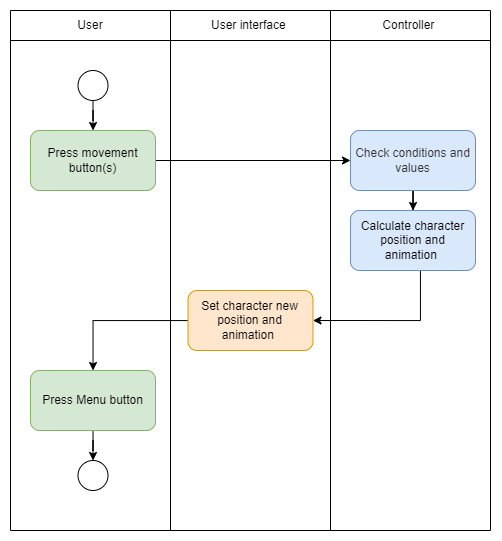

The diagram above was exported from draw.io. Its source (the exported page's mxGraphModel, read from the mxfile embedded in the PNG):
<mxGraphModel dx="1019" dy="509" grid="1" gridSize="10" guides="1" tooltips="1" connect="1" arrows="1" fold="1" page="1" pageScale="1" pageWidth="827" pageHeight="1169" math="0" shadow="0">
  <root>
    <mxCell id="0" />
    <mxCell id="1" parent="0" />
    <mxCell id="KeZVKDTYgivzONgHedd0-2" value="" style="shape=table;html=1;whiteSpace=wrap;startSize=0;container=1;collapsible=0;childLayout=tableLayout;" vertex="1" parent="1">
      <mxGeometry x="200" y="160" width="480.0000000000002" height="520" as="geometry" />
    </mxCell>
    <mxCell id="KeZVKDTYgivzONgHedd0-3" value="" style="shape=tableRow;horizontal=0;startSize=0;swimlaneHead=0;swimlaneBody=0;top=0;left=0;bottom=0;right=0;collapsible=0;dropTarget=0;fillColor=none;points=[[0,0.5],[1,0.5]];portConstraint=eastwest;" vertex="1" parent="KeZVKDTYgivzONgHedd0-2">
      <mxGeometry width="480.0000000000002" height="30" as="geometry" />
    </mxCell>
    <mxCell id="KeZVKDTYgivzONgHedd0-4" value="User" style="shape=partialRectangle;html=1;whiteSpace=wrap;connectable=0;fillColor=none;top=0;left=0;bottom=0;right=0;overflow=hidden;" vertex="1" parent="KeZVKDTYgivzONgHedd0-3">
      <mxGeometry width="160" height="30" as="geometry">
        <mxRectangle width="160" height="30" as="alternateBounds" />
      </mxGeometry>
    </mxCell>
    <mxCell id="KeZVKDTYgivzONgHedd0-5" value="User interface&amp;nbsp;" style="shape=partialRectangle;html=1;whiteSpace=wrap;connectable=0;fillColor=none;top=0;left=0;bottom=0;right=0;overflow=hidden;" vertex="1" parent="KeZVKDTYgivzONgHedd0-3">
      <mxGeometry x="160" width="160" height="30" as="geometry">
        <mxRectangle width="160" height="30" as="alternateBounds" />
      </mxGeometry>
    </mxCell>
    <mxCell id="KeZVKDTYgivzONgHedd0-6" value="Controller&amp;nbsp;" style="shape=partialRectangle;html=1;whiteSpace=wrap;connectable=0;fillColor=none;top=0;left=0;bottom=0;right=0;overflow=hidden;" vertex="1" parent="KeZVKDTYgivzONgHedd0-3">
      <mxGeometry x="320" width="160" height="30" as="geometry">
        <mxRectangle width="160" height="30" as="alternateBounds" />
      </mxGeometry>
    </mxCell>
    <mxCell id="KeZVKDTYgivzONgHedd0-7" value="" style="shape=tableRow;horizontal=0;startSize=0;swimlaneHead=0;swimlaneBody=0;top=0;left=0;bottom=0;right=0;collapsible=0;dropTarget=0;fillColor=none;points=[[0,0.5],[1,0.5]];portConstraint=eastwest;" vertex="1" parent="KeZVKDTYgivzONgHedd0-2">
      <mxGeometry y="30" width="480.0000000000002" height="490" as="geometry" />
    </mxCell>
    <mxCell id="KeZVKDTYgivzONgHedd0-8" value="" style="shape=partialRectangle;html=1;whiteSpace=wrap;connectable=0;fillColor=none;top=0;left=0;bottom=0;right=0;overflow=hidden;" vertex="1" parent="KeZVKDTYgivzONgHedd0-7">
      <mxGeometry width="160" height="490" as="geometry">
        <mxRectangle width="160" height="490" as="alternateBounds" />
      </mxGeometry>
    </mxCell>
    <mxCell id="KeZVKDTYgivzONgHedd0-9" value="" style="shape=partialRectangle;html=1;whiteSpace=wrap;connectable=0;fillColor=none;top=0;left=0;bottom=0;right=0;overflow=hidden;" vertex="1" parent="KeZVKDTYgivzONgHedd0-7">
      <mxGeometry x="160" width="160" height="490" as="geometry">
        <mxRectangle width="160" height="490" as="alternateBounds" />
      </mxGeometry>
    </mxCell>
    <mxCell id="KeZVKDTYgivzONgHedd0-10" value="" style="shape=partialRectangle;html=1;whiteSpace=wrap;connectable=0;fillColor=none;top=0;left=0;bottom=0;right=0;overflow=hidden;" vertex="1" parent="KeZVKDTYgivzONgHedd0-7">
      <mxGeometry x="320" width="160" height="490" as="geometry">
        <mxRectangle width="160" height="490" as="alternateBounds" />
      </mxGeometry>
    </mxCell>
    <mxCell id="KeZVKDTYgivzONgHedd0-19" style="edgeStyle=orthogonalEdgeStyle;rounded=0;orthogonalLoop=1;jettySize=auto;html=1;" edge="1" parent="1" source="KeZVKDTYgivzONgHedd0-15" target="KeZVKDTYgivzONgHedd0-16">
      <mxGeometry relative="1" as="geometry" />
    </mxCell>
    <mxCell id="KeZVKDTYgivzONgHedd0-15" value="" style="ellipse;whiteSpace=wrap;html=1;aspect=fixed;fillColor=#FFFFFF;strokeColor=#000000;" vertex="1" parent="1">
      <mxGeometry x="267.5" y="220" width="30" height="30" as="geometry" />
    </mxCell>
    <mxCell id="KeZVKDTYgivzONgHedd0-18" style="edgeStyle=orthogonalEdgeStyle;rounded=0;orthogonalLoop=1;jettySize=auto;html=1;entryX=0;entryY=0.5;entryDx=0;entryDy=0;" edge="1" parent="1" source="KeZVKDTYgivzONgHedd0-16" target="KeZVKDTYgivzONgHedd0-17">
      <mxGeometry relative="1" as="geometry" />
    </mxCell>
    <mxCell id="KeZVKDTYgivzONgHedd0-16" value="Press movement button(s)" style="rounded=1;whiteSpace=wrap;html=1;strokeColor=#82b366;fillColor=#d5e8d4;" vertex="1" parent="1">
      <mxGeometry x="220" y="280" width="125" height="60" as="geometry" />
    </mxCell>
    <mxCell id="KeZVKDTYgivzONgHedd0-21" style="edgeStyle=orthogonalEdgeStyle;rounded=0;orthogonalLoop=1;jettySize=auto;html=1;" edge="1" parent="1" source="KeZVKDTYgivzONgHedd0-17" target="KeZVKDTYgivzONgHedd0-20">
      <mxGeometry relative="1" as="geometry" />
    </mxCell>
    <mxCell id="KeZVKDTYgivzONgHedd0-17" value="Check conditions and values" style="rounded=1;whiteSpace=wrap;html=1;strokeColor=#6c8ebf;fillColor=#dae8fc;fontColor=#333333;" vertex="1" parent="1">
      <mxGeometry x="540" y="280" width="125" height="60" as="geometry" />
    </mxCell>
    <mxCell id="KeZVKDTYgivzONgHedd0-25" style="edgeStyle=orthogonalEdgeStyle;rounded=0;orthogonalLoop=1;jettySize=auto;html=1;entryX=1;entryY=0.5;entryDx=0;entryDy=0;" edge="1" parent="1" source="KeZVKDTYgivzONgHedd0-20" target="KeZVKDTYgivzONgHedd0-22">
      <mxGeometry relative="1" as="geometry">
        <Array as="points">
          <mxPoint x="610" y="470" />
        </Array>
      </mxGeometry>
    </mxCell>
    <mxCell id="KeZVKDTYgivzONgHedd0-20" value="Calculate character position and animation&amp;nbsp;" style="rounded=1;whiteSpace=wrap;html=1;strokeColor=#6c8ebf;fillColor=#dae8fc;" vertex="1" parent="1">
      <mxGeometry x="540" y="360" width="125" height="60" as="geometry" />
    </mxCell>
    <mxCell id="KeZVKDTYgivzONgHedd0-26" style="edgeStyle=orthogonalEdgeStyle;rounded=0;orthogonalLoop=1;jettySize=auto;html=1;" edge="1" parent="1" source="KeZVKDTYgivzONgHedd0-22" target="KeZVKDTYgivzONgHedd0-23">
      <mxGeometry relative="1" as="geometry" />
    </mxCell>
    <mxCell id="KeZVKDTYgivzONgHedd0-22" value="Set character new&lt;span style=&quot;color: rgba(0, 0, 0, 0); font-family: monospace; font-size: 0px; text-align: start;&quot;&gt;%3CmxGraphModel%3E%3Croot%3E%3CmxCell%20id%3D%220%22%2F%3E%3CmxCell%20id%3D%221%22%20parent%3D%220%22%2F%3E%3CmxCell%20id%3D%222%22%20value%3D%22Calculate%20character%20position%20and%20animation%26amp%3Bnbsp%3B%22%20style%3D%22rounded%3D1%3BwhiteSpace%3Dwrap%3Bhtml%3D1%3BstrokeColor%3D%23000000%3BfillColor%3D%23FFFFFF%3B%22%20vertex%3D%221%22%20parent%3D%221%22%3E%3CmxGeometry%20x%3D%22540%22%20y%3D%22400%22%20width%3D%22125%22%20height%3D%2260%22%20as%3D%22geometry%22%2F%3E%3C%2FmxCell%3E%3C%2Froot%3E%3C%2FmxGraphModel%3E&lt;/span&gt;&lt;br&gt;position and animation&amp;nbsp;" style="rounded=1;whiteSpace=wrap;html=1;strokeColor=#d79b00;fillColor=#ffe6cc;" vertex="1" parent="1">
      <mxGeometry x="377.5" y="440" width="125" height="60" as="geometry" />
    </mxCell>
    <mxCell id="KeZVKDTYgivzONgHedd0-27" style="edgeStyle=orthogonalEdgeStyle;rounded=0;orthogonalLoop=1;jettySize=auto;html=1;entryX=0.5;entryY=0;entryDx=0;entryDy=0;" edge="1" parent="1" source="KeZVKDTYgivzONgHedd0-23" target="KeZVKDTYgivzONgHedd0-24">
      <mxGeometry relative="1" as="geometry" />
    </mxCell>
    <mxCell id="KeZVKDTYgivzONgHedd0-23" value="Press Menu button" style="rounded=1;whiteSpace=wrap;html=1;strokeColor=#82b366;fillColor=#d5e8d4;" vertex="1" parent="1">
      <mxGeometry x="220" y="520" width="125" height="60" as="geometry" />
    </mxCell>
    <mxCell id="KeZVKDTYgivzONgHedd0-24" value="" style="ellipse;whiteSpace=wrap;html=1;aspect=fixed;fillColor=#FFFFFF;strokeColor=#000000;" vertex="1" parent="1">
      <mxGeometry x="267.5" y="610" width="30" height="30" as="geometry" />
    </mxCell>
  </root>
</mxGraphModel>